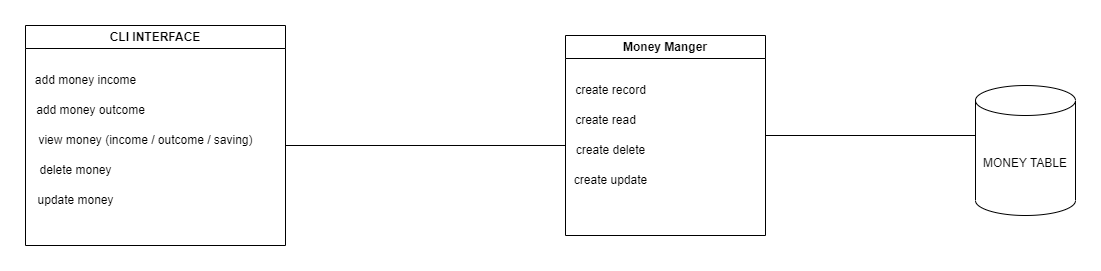

The diagram above was exported from draw.io. Its source (the exported page's mxGraphModel, read from the mxfile embedded in the PNG):
<mxGraphModel dx="2128" dy="594" grid="1" gridSize="10" guides="1" tooltips="1" connect="1" arrows="1" fold="1" page="1" pageScale="1" pageWidth="850" pageHeight="1100" math="0" shadow="0">
  <root>
    <mxCell id="0" />
    <mxCell id="1" parent="0" />
    <mxCell id="bhsOcySTXVqNPcz2gbU6-16" value="Money Manger" style="swimlane;whiteSpace=wrap;html=1;" vertex="1" parent="1">
      <mxGeometry x="110" y="30" width="200" height="200" as="geometry" />
    </mxCell>
    <mxCell id="bhsOcySTXVqNPcz2gbU6-17" value="create record&lt;br&gt;" style="text;html=1;align=center;verticalAlign=middle;resizable=0;points=[];autosize=1;strokeColor=none;fillColor=none;" vertex="1" parent="bhsOcySTXVqNPcz2gbU6-16">
      <mxGeometry y="40" width="90" height="30" as="geometry" />
    </mxCell>
    <mxCell id="bhsOcySTXVqNPcz2gbU6-18" value="create read" style="text;html=1;align=center;verticalAlign=middle;resizable=0;points=[];autosize=1;strokeColor=none;fillColor=none;" vertex="1" parent="bhsOcySTXVqNPcz2gbU6-16">
      <mxGeometry y="70" width="80" height="30" as="geometry" />
    </mxCell>
    <mxCell id="bhsOcySTXVqNPcz2gbU6-19" value="create delete" style="text;html=1;align=center;verticalAlign=middle;resizable=0;points=[];autosize=1;strokeColor=none;fillColor=none;" vertex="1" parent="bhsOcySTXVqNPcz2gbU6-16">
      <mxGeometry y="100" width="90" height="30" as="geometry" />
    </mxCell>
    <mxCell id="bhsOcySTXVqNPcz2gbU6-20" value="create update" style="text;html=1;align=center;verticalAlign=middle;resizable=0;points=[];autosize=1;strokeColor=none;fillColor=none;" vertex="1" parent="bhsOcySTXVqNPcz2gbU6-16">
      <mxGeometry x="-5" y="130" width="100" height="30" as="geometry" />
    </mxCell>
    <mxCell id="bhsOcySTXVqNPcz2gbU6-21" value="" style="endArrow=none;html=1;rounded=0;" edge="1" parent="1">
      <mxGeometry width="50" height="50" relative="1" as="geometry">
        <mxPoint x="310" y="130" as="sourcePoint" />
        <mxPoint x="520" y="130" as="targetPoint" />
      </mxGeometry>
    </mxCell>
    <mxCell id="bhsOcySTXVqNPcz2gbU6-22" value="MONEY TABLE" style="shape=cylinder3;whiteSpace=wrap;html=1;boundedLbl=1;backgroundOutline=1;size=15;" vertex="1" parent="1">
      <mxGeometry x="520" y="80" width="100" height="130" as="geometry" />
    </mxCell>
    <mxCell id="bhsOcySTXVqNPcz2gbU6-23" value="CLI INTERFACE" style="swimlane;whiteSpace=wrap;html=1;" vertex="1" parent="1">
      <mxGeometry x="-430" y="20" width="260" height="220" as="geometry" />
    </mxCell>
    <mxCell id="bhsOcySTXVqNPcz2gbU6-24" value="add money income" style="text;html=1;align=center;verticalAlign=middle;resizable=0;points=[];autosize=1;strokeColor=none;fillColor=none;" vertex="1" parent="bhsOcySTXVqNPcz2gbU6-23">
      <mxGeometry y="40" width="120" height="30" as="geometry" />
    </mxCell>
    <mxCell id="bhsOcySTXVqNPcz2gbU6-25" value="add money outcome" style="text;html=1;align=center;verticalAlign=middle;resizable=0;points=[];autosize=1;strokeColor=none;fillColor=none;" vertex="1" parent="bhsOcySTXVqNPcz2gbU6-23">
      <mxGeometry y="70" width="130" height="30" as="geometry" />
    </mxCell>
    <mxCell id="bhsOcySTXVqNPcz2gbU6-26" value="view money (income / outcome / saving)" style="text;html=1;align=center;verticalAlign=middle;resizable=0;points=[];autosize=1;strokeColor=none;fillColor=none;" vertex="1" parent="bhsOcySTXVqNPcz2gbU6-23">
      <mxGeometry y="100" width="240" height="30" as="geometry" />
    </mxCell>
    <mxCell id="bhsOcySTXVqNPcz2gbU6-28" value="delete money" style="text;html=1;align=center;verticalAlign=middle;resizable=0;points=[];autosize=1;strokeColor=none;fillColor=none;" vertex="1" parent="bhsOcySTXVqNPcz2gbU6-23">
      <mxGeometry y="130" width="100" height="30" as="geometry" />
    </mxCell>
    <mxCell id="bhsOcySTXVqNPcz2gbU6-29" value="update money" style="text;html=1;align=center;verticalAlign=middle;resizable=0;points=[];autosize=1;strokeColor=none;fillColor=none;" vertex="1" parent="bhsOcySTXVqNPcz2gbU6-23">
      <mxGeometry y="160" width="100" height="30" as="geometry" />
    </mxCell>
    <mxCell id="bhsOcySTXVqNPcz2gbU6-30" value="" style="endArrow=none;html=1;rounded=0;entryX=0;entryY=0.333;entryDx=0;entryDy=0;entryPerimeter=0;" edge="1" parent="1" target="bhsOcySTXVqNPcz2gbU6-19">
      <mxGeometry width="50" height="50" relative="1" as="geometry">
        <mxPoint x="-170" y="140" as="sourcePoint" />
        <mxPoint x="-120" y="90" as="targetPoint" />
      </mxGeometry>
    </mxCell>
  </root>
</mxGraphModel>